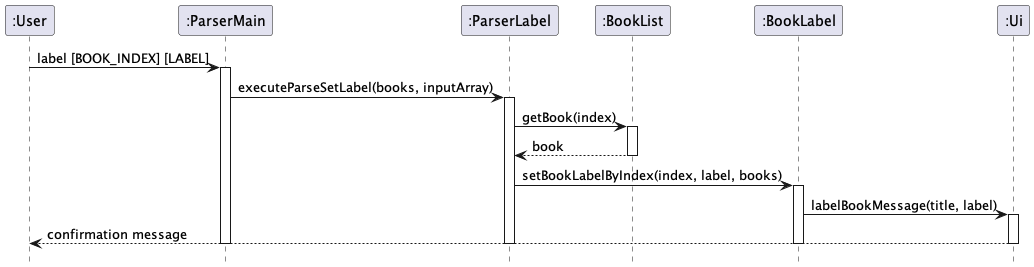

The diagram above was rendered by PlantUML. Its source (embedded in the PNG):
@startuml
hide footbox
participant ":User" as User
participant ":ParserMain" as ParserMain
participant ":ParserLabel" as ParserLabel
participant ":BookList" as BookList
participant ":BookLabel" as BookLabel
participant ":Ui" as Ui

User -> ParserMain : label [BOOK_INDEX] [LABEL]
activate ParserMain
ParserMain -> ParserLabel : executeParseSetLabel(books, inputArray)
activate ParserLabel

ParserLabel -> BookList : getBook(index)
activate BookList
BookList --> ParserLabel : book
deactivate BookList

ParserLabel -> BookLabel : setBookLabelByIndex(index, label, books)
activate BookLabel

BookLabel -> Ui : labelBookMessage(title, label)
activate Ui
Ui --> User : confirmation message
deactivate Ui

deactivate BookLabel
deactivate ParserLabel
deactivate ParserMain
@enduml